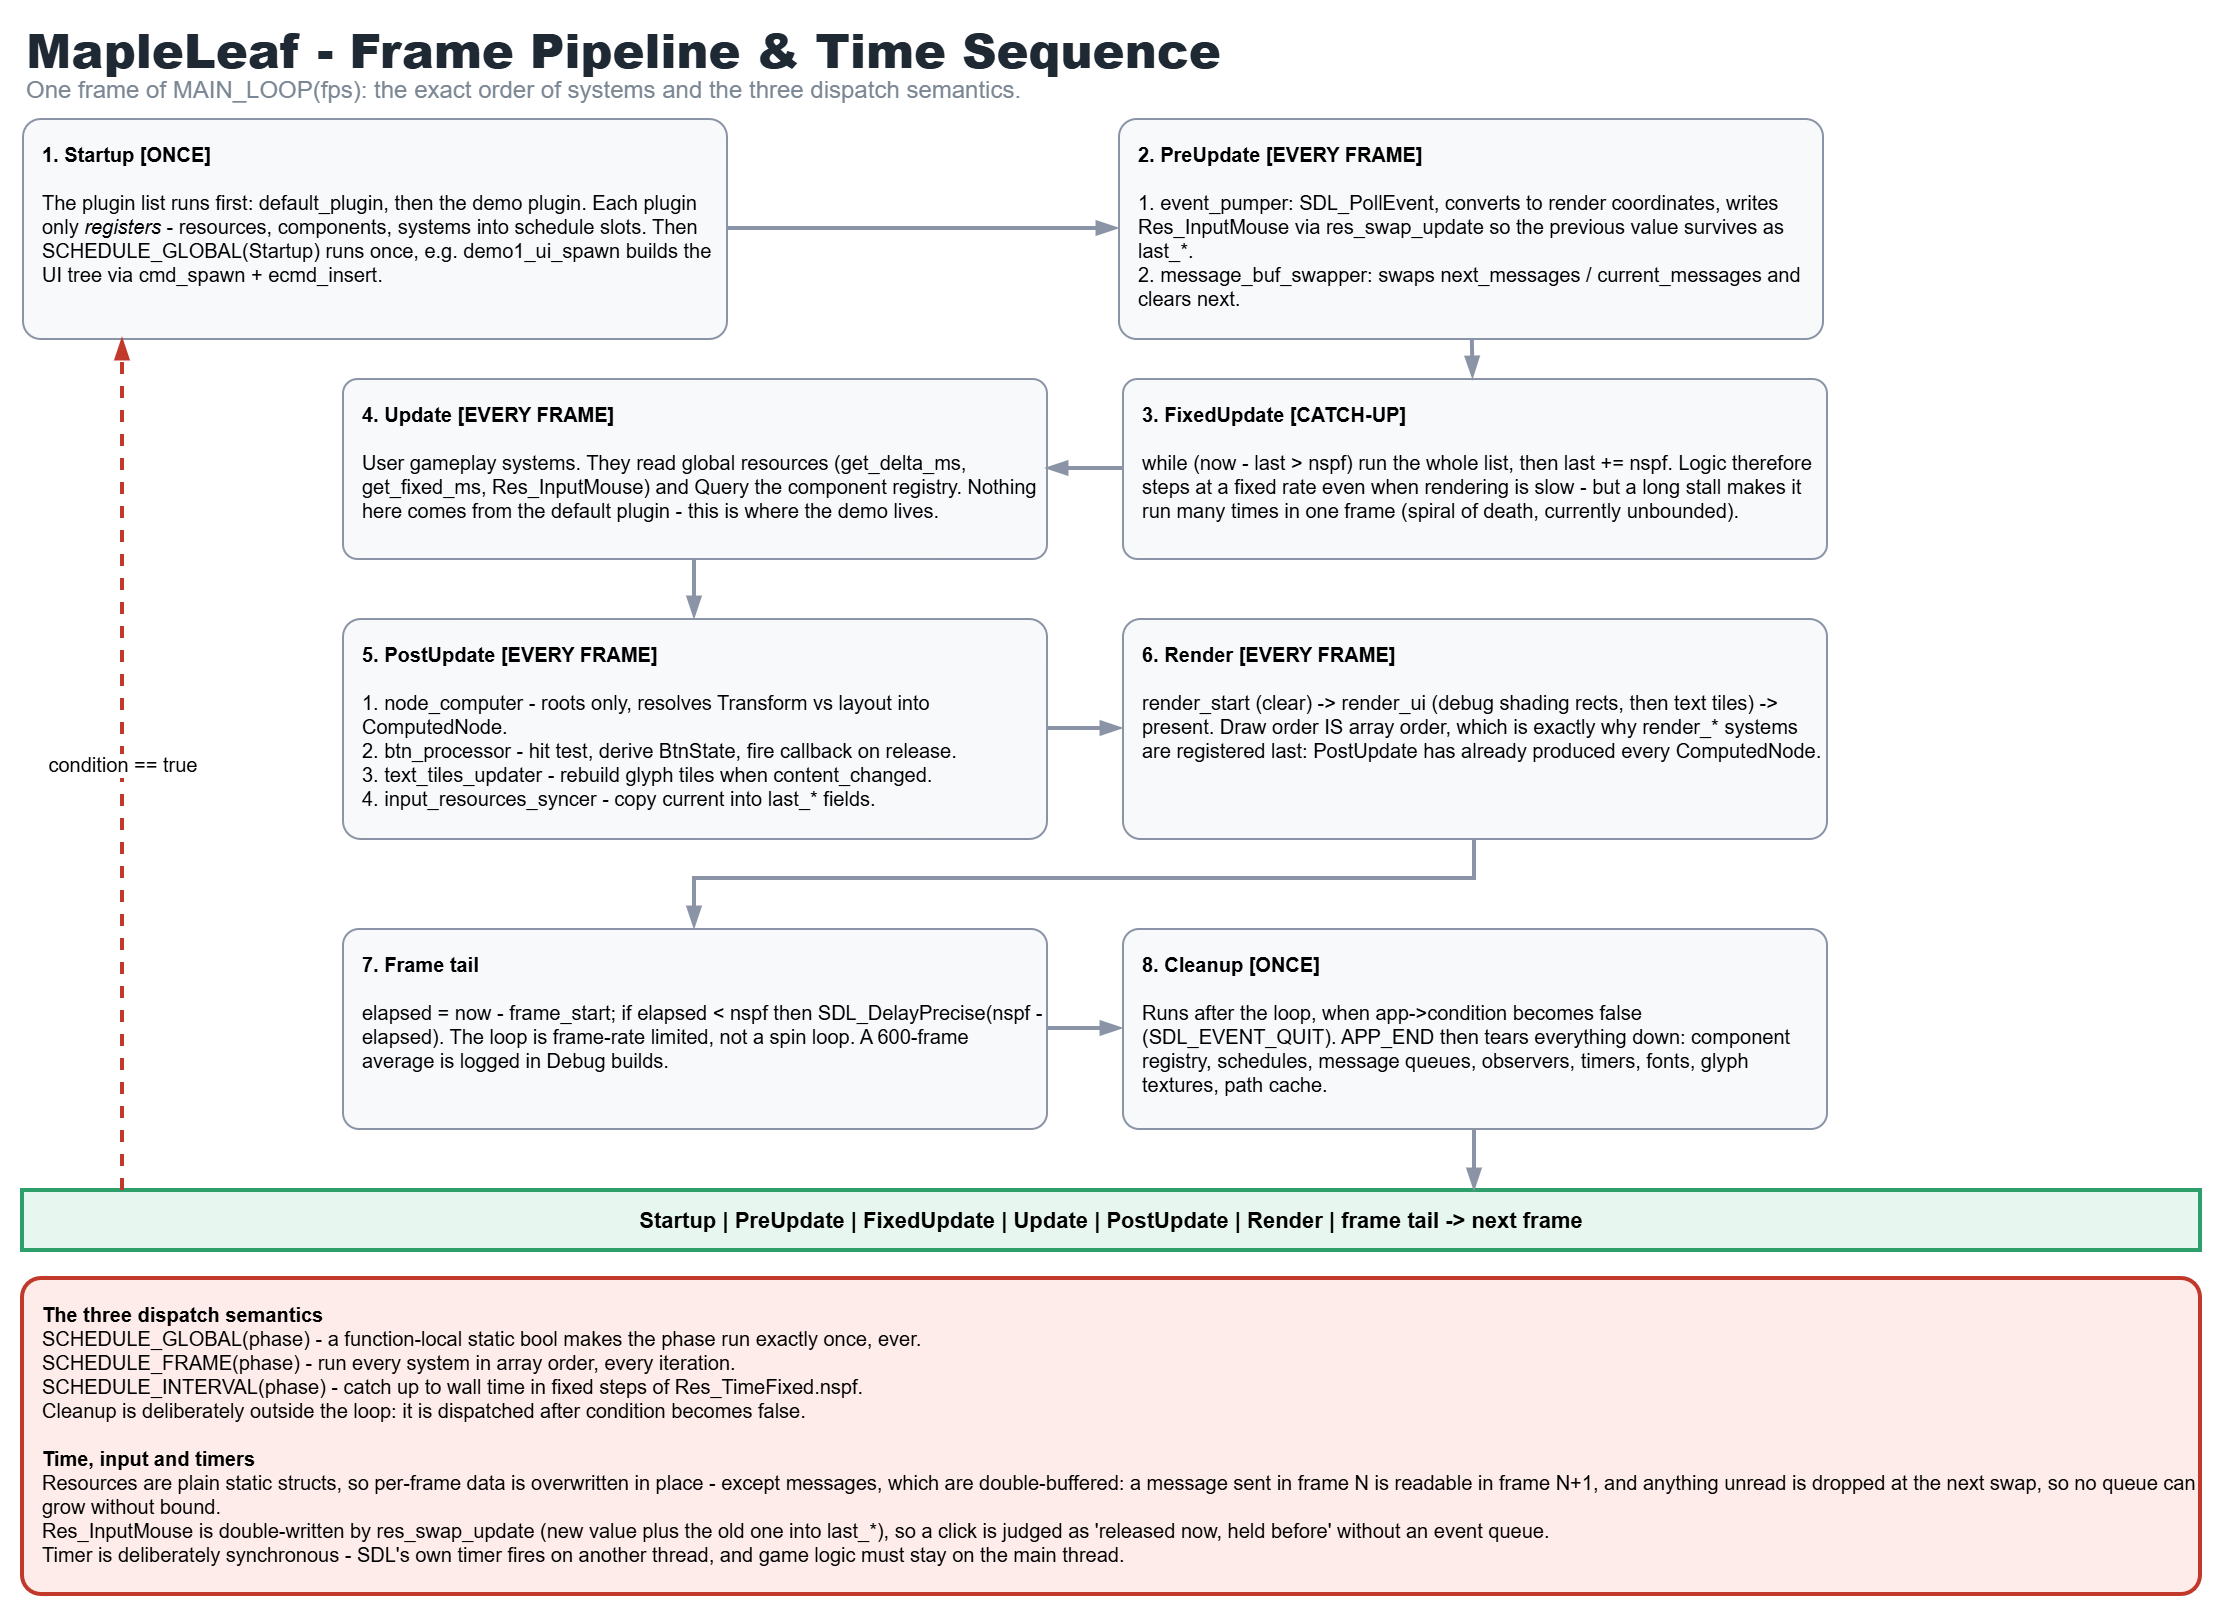

The diagram above was exported from draw.io. Its source (the exported page's mxGraphModel, read from the mxfile embedded in the PNG):
<mxGraphModel dx="1213" dy="722" grid="1" gridSize="10" guides="1" tooltips="1" connect="1" arrows="1" fold="1" page="1" pageScale="1" pageWidth="1169" pageHeight="827" math="0" shadow="0">
  <root>
    <mxCell id="0" />
    <mxCell id="1" parent="0" />
    <mxCell id="ttitle" parent="1" style="text;html=1;align=left;verticalAlign=middle;fontSize=24;fontStyle=1;fontColor=#1F2933;fillColor=none;strokeColor=none;" value="&lt;b&gt;MapleLeaf - Frame Pipeline &amp; Time Sequence&lt;/b&gt;" vertex="1">
      <mxGeometry height="28" width="700" x="40" y="12" as="geometry" />
    </mxCell>
    <mxCell id="tsub" parent="1" style="text;html=1;align=left;verticalAlign=middle;fontSize=12;fontColor=#7B8794;fillColor=none;strokeColor=none;" value="One frame of MAIN_LOOP(fps): the exact order of systems and the three dispatch semantics." vertex="1">
      <mxGeometry height="16" width="900" x="40" y="38" as="geometry" />
    </mxCell>
    <mxCell id="s1" parent="1" style="rounded=1;whiteSpace=wrap;html=1;arcSize=8;fillColor=#F7F9FB;strokeColor=#8A94A6;fontSize=10;align=left;verticalAlign=top;spacingLeft=8;spacingTop=6;" value="&lt;b&gt;1. Startup   [ONCE]&lt;/b&gt;&lt;br&gt;&lt;br&gt;The plugin list runs first: default_plugin, then the demo plugin. Each plugin only &lt;i&gt;registers&lt;/i&gt; - resources, components, systems into schedule slots. Then SCHEDULE_GLOBAL(Startup) runs once, e.g. demo1_ui_spawn builds the UI tree via cmd_spawn + ecmd_insert." vertex="1">
      <mxGeometry height="110" width="352" x="40" y="60" as="geometry" />
    </mxCell>
    <mxCell id="s2" parent="1" style="rounded=1;whiteSpace=wrap;html=1;arcSize=8;fillColor=#F7F9FB;strokeColor=#8A94A6;fontSize=10;align=left;verticalAlign=top;spacingLeft=8;spacingTop=6;" value="&lt;b&gt;2. PreUpdate   [EVERY FRAME]&lt;/b&gt;&lt;br&gt;&lt;br&gt;1. event_pumper: SDL_PollEvent, converts to render coordinates, writes Res_InputMouse via res_swap_update so the previous value survives as last_*.&#10;2. message_buf_swapper: swaps next_messages / current_messages and clears next." vertex="1">
      <mxGeometry height="110" width="352" x="588" y="60" as="geometry" />
    </mxCell>
    <mxCell id="s3" parent="1" style="rounded=1;whiteSpace=wrap;html=1;arcSize=8;fillColor=#F7F9FB;strokeColor=#8A94A6;fontSize=10;align=left;verticalAlign=top;spacingLeft=8;spacingTop=6;" value="&lt;b&gt;3. FixedUpdate   [CATCH-UP]&lt;/b&gt;&lt;br&gt;&lt;br&gt;while (now - last &gt; nspf) run the whole list, then last += nspf. Logic therefore steps at a fixed rate even when rendering is slow - but a long stall makes it run many times in one frame (spiral of death, currently unbounded)." vertex="1">
      <mxGeometry height="90" width="352" x="590" y="190" as="geometry" />
    </mxCell>
    <mxCell id="s4" parent="1" style="rounded=1;whiteSpace=wrap;html=1;arcSize=8;fillColor=#F7F9FB;strokeColor=#8A94A6;fontSize=10;align=left;verticalAlign=top;spacingLeft=8;spacingTop=6;" value="&lt;b&gt;4. Update   [EVERY FRAME]&lt;/b&gt;&lt;br&gt;&lt;br&gt;User gameplay systems. They read global resources (get_delta_ms, get_fixed_ms, Res_InputMouse) and Query the component registry. Nothing here comes from the default plugin - this is where the demo lives." vertex="1">
      <mxGeometry height="90" width="352" x="200" y="190" as="geometry" />
    </mxCell>
    <mxCell id="s5" parent="1" style="rounded=1;whiteSpace=wrap;html=1;arcSize=8;fillColor=#F7F9FB;strokeColor=#8A94A6;fontSize=10;align=left;verticalAlign=top;spacingLeft=8;spacingTop=6;" value="&lt;b&gt;5. PostUpdate   [EVERY FRAME]&lt;/b&gt;&lt;br&gt;&lt;br&gt;1. node_computer - roots only, resolves Transform vs layout into ComputedNode.&#10;2. btn_processor - hit test, derive BtnState, fire callback on release.&#10;3. text_tiles_updater - rebuild glyph tiles when content_changed.&#10;4. input_resources_syncer - copy current into last_* fields." vertex="1">
      <mxGeometry height="110" width="352" x="200" y="310" as="geometry" />
    </mxCell>
    <mxCell id="s6" parent="1" style="rounded=1;whiteSpace=wrap;html=1;arcSize=8;fillColor=#F7F9FB;strokeColor=#8A94A6;fontSize=10;align=left;verticalAlign=top;spacingLeft=8;spacingTop=6;" value="&lt;b&gt;6. Render   [EVERY FRAME]&lt;/b&gt;&lt;br&gt;&lt;br&gt;render_start (clear) -&gt; render_ui (debug shading rects, then text tiles) -&gt; present. Draw order IS array order, which is exactly why render_* systems are registered last: PostUpdate has already produced every ComputedNode." vertex="1">
      <mxGeometry height="110" width="352" x="590" y="310" as="geometry" />
    </mxCell>
    <mxCell id="s7" parent="1" style="rounded=1;whiteSpace=wrap;html=1;arcSize=8;fillColor=#F7F9FB;strokeColor=#8A94A6;fontSize=10;align=left;verticalAlign=top;spacingLeft=8;spacingTop=6;" value="&lt;b&gt;7. Frame tail&lt;/b&gt;&lt;br&gt;&lt;br&gt;elapsed = now - frame_start; if elapsed &lt; nspf then SDL_DelayPrecise(nspf - elapsed). The loop is frame-rate limited, not a spin loop. A 600-frame average is logged in Debug builds." vertex="1">
      <mxGeometry height="100" width="352" x="200" y="465" as="geometry" />
    </mxCell>
    <mxCell id="s8" parent="1" style="rounded=1;whiteSpace=wrap;html=1;arcSize=8;fillColor=#F7F9FB;strokeColor=#8A94A6;fontSize=10;align=left;verticalAlign=top;spacingLeft=8;spacingTop=6;" value="&lt;b&gt;8. Cleanup   [ONCE]&lt;/b&gt;&lt;br&gt;&lt;br&gt;Runs after the loop, when app-&gt;condition becomes false (SDL_EVENT_QUIT). APP_END then tears everything down: component registry, schedules, message queues, observers, timers, fonts, glyph textures, path cache." vertex="1">
      <mxGeometry height="100" width="352" x="590" y="465" as="geometry" />
    </mxCell>
    <mxCell id="phase_bar" parent="1" style="rounded=0;whiteSpace=wrap;html=1;fillColor=#E7F6EF;strokeColor=#2E9E6B;strokeWidth=2;fontSize=11;fontStyle=1;align=center;verticalAlign=middle;" value="Startup  |  PreUpdate  |  FixedUpdate  |  Update  |  PostUpdate  |  Render  |  frame tail  -&gt;  next frame" vertex="1">
      <mxGeometry height="30" width="1089" x="40" y="596" as="geometry" />
    </mxCell>
    <mxCell id="note1" parent="1" style="rounded=1;whiteSpace=wrap;html=1;arcSize=6;fillColor=#FDECEA;strokeColor=#C0392B;strokeWidth=2;fontSize=10;align=left;verticalAlign=top;spacingLeft=8;spacingTop=6;" value="&lt;b&gt;The three dispatch semantics&lt;/b&gt;&#10;SCHEDULE_GLOBAL(phase) - a function-local static bool makes the phase run exactly once, ever.&#10;SCHEDULE_FRAME(phase) - run every system in array order, every iteration.&#10;SCHEDULE_INTERVAL(phase) - catch up to wall time in fixed steps of Res_TimeFixed.nspf.&#10;Cleanup is deliberately outside the loop: it is dispatched after condition becomes false.&#10;&#10;&lt;b&gt;Time, input and timers&lt;/b&gt;&#10;Resources are plain static structs, so per-frame data is overwritten in place - except messages, which are double-buffered: a message sent in frame N is readable in frame N+1, and anything unread is dropped at the next swap, so no queue can grow without bound.&#10;Res_InputMouse is double-written by res_swap_update (new value plus the old one into last_*), so a click is judged as 'released now, held before' without an event queue.&#10;Timer is deliberately synchronous - SDL's own timer fires on another thread, and game logic must stay on the main thread." vertex="1">
      <mxGeometry height="158" width="1089" x="40" y="640" as="geometry" />
    </mxCell>
    <mxCell id="te1" edge="1" parent="1" source="s1" style="edgeStyle=orthogonalEdgeStyle;rounded=0;html=1;endArrow=blockThin;endFill=1;strokeColor=#8A94A6;strokeWidth=2;fontSize=11;fontStyle=1;labelBackgroundColor=#FFFFFF;" target="s2" value="">
      <mxGeometry relative="1" as="geometry">
        <Array as="points">
          <mxPoint x="410" y="115" />
          <mxPoint x="410" y="115" />
        </Array>
      </mxGeometry>
    </mxCell>
    <mxCell id="te2" edge="1" parent="1" source="s2" style="rounded=0;html=1;endArrow=blockThin;endFill=1;strokeColor=#8A94A6;strokeWidth=2;fontSize=11;fontStyle=1;labelBackgroundColor=#FFFFFF;" target="s3" value="">
      <mxGeometry relative="1" as="geometry" />
    </mxCell>
    <mxCell id="te3" edge="1" parent="1" source="s3" style="rounded=0;html=1;endArrow=blockThin;endFill=1;strokeColor=#8A94A6;strokeWidth=2;fontSize=11;fontStyle=1;labelBackgroundColor=#FFFFFF;" target="s4" value="">
      <mxGeometry relative="1" as="geometry" />
    </mxCell>
    <mxCell id="te4" edge="1" parent="1" source="s4" style="edgeStyle=orthogonalEdgeStyle;rounded=0;html=1;endArrow=blockThin;endFill=1;strokeColor=#8A94A6;strokeWidth=2;fontSize=11;fontStyle=1;labelBackgroundColor=#FFFFFF;" target="s5" value="">
      <mxGeometry relative="1" as="geometry" />
    </mxCell>
    <mxCell id="te5" edge="1" parent="1" source="s5" style="edgeStyle=orthogonalEdgeStyle;rounded=0;html=1;endArrow=blockThin;endFill=1;strokeColor=#8A94A6;strokeWidth=2;fontSize=11;fontStyle=1;labelBackgroundColor=#FFFFFF;" target="s6" value="">
      <mxGeometry relative="1" as="geometry" />
    </mxCell>
    <mxCell id="te6" edge="1" parent="1" source="s6" style="edgeStyle=orthogonalEdgeStyle;rounded=0;html=1;endArrow=blockThin;endFill=1;strokeColor=#8A94A6;strokeWidth=2;fontSize=11;fontStyle=1;labelBackgroundColor=#FFFFFF;" target="s7" value="">
      <mxGeometry relative="1" as="geometry">
        <Array as="points">
          <mxPoint x="766" y="440" />
          <mxPoint x="376" y="440" />
        </Array>
      </mxGeometry>
    </mxCell>
    <mxCell id="te7" edge="1" parent="1" source="s7" style="edgeStyle=orthogonalEdgeStyle;rounded=0;html=1;endArrow=blockThin;endFill=1;strokeColor=#8A94A6;strokeWidth=2;fontSize=11;fontStyle=1;labelBackgroundColor=#FFFFFF;" target="s8" value="">
      <mxGeometry relative="1" as="geometry" />
    </mxCell>
    <mxCell id="te8" edge="1" parent="1" source="s8" style="edgeStyle=orthogonalEdgeStyle;rounded=0;html=1;endArrow=blockThin;endFill=1;strokeColor=#8A94A6;strokeWidth=2;fontSize=11;fontStyle=1;labelBackgroundColor=#FFFFFF;" target="phase_bar" value="">
      <mxGeometry relative="1" as="geometry">
        <Array as="points">
          <mxPoint x="766" y="590" />
          <mxPoint x="766" y="590" />
        </Array>
      </mxGeometry>
    </mxCell>
    <mxCell id="te9" edge="1" parent="1" source="phase_bar" style="edgeStyle=orthogonalEdgeStyle;rounded=0;html=1;endArrow=blockThin;endFill=1;strokeColor=#C0392B;strokeWidth=2;dashed=1;fontSize=10;labelBackgroundColor=#FFFFFF;" target="s1" value="condition == true">
      <mxGeometry relative="1" as="geometry">
        <Array as="points">
          <mxPoint x="90" y="380" />
          <mxPoint x="90" y="380" />
        </Array>
      </mxGeometry>
    </mxCell>
  </root>
</mxGraphModel>